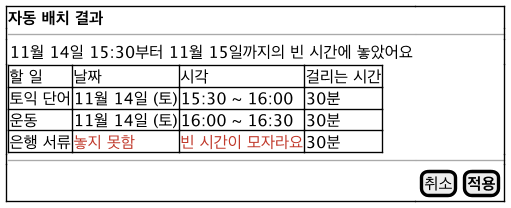

The diagram above was rendered by PlantUML. Its source (embedded in the PNG):
@startsalt ui-autoplace
!include ui-common.iuml
{+
  <b>자동 배치 결과</b> | .
  --|--
  { 11월 14일 15:30부터 11월 15일까지의 빈 시간에 놓았어요 }
  {#
    할 일 | 날짜 | 시각 | 걸리는 시간
    토익 단어 | 11월 14일 (토) | 15:30 ~ 16:00 | 30분
    운동 | 11월 14일 (토) | 16:00 ~ 16:30 | 30분
    은행 서류 | <color:#C0392B>놓지 못함</color> | <color:#C0392B>빈 시간이 모자라요</color> | 30분
  }
  --|--
  . | { [취소] | [<b>적용</b>] }
}
@endsalt